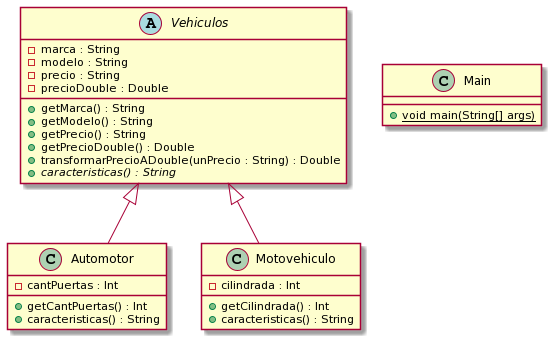

The diagram above was rendered by PlantUML. Its source (embedded in the PNG):
@startuml
abstract class Vehiculos {
  - marca : String
  - modelo : String
  - precio : String
  - precioDouble : Double
  + getMarca() : String
  + getModelo() : String
  + getPrecio() : String
  + getPrecioDouble() : Double
  + transformarPrecioADouble(unPrecio : String) : Double
  + {abstract} caracteristicas() : String 
}

class Automotor extends Vehiculos{
  - cantPuertas : Int
  + getCantPuertas() : Int
  + caracteristicas() : String
}

class Motovehiculo extends Vehiculos{
  - cilindrada : Int
  + getCilindrada() : Int
  + caracteristicas() : String
}

class Main{
  + {static} void main(String[] args)
}
@enduml